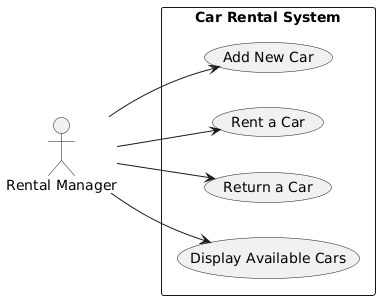

The diagram above was rendered by PlantUML. Its source (embedded in the PNG):
@startuml
left to right direction
skinparam packageStyle rectangle

actor "Rental Manager" as Admin

package "Car Rental System" {
    usecase "Add New Car" as UC1
    usecase "Rent a Car" as UC2
    usecase "Return a Car" as UC3
    usecase "Display Available Cars" as UC4
}

' Relations
Admin --> UC1
Admin --> UC2
Admin --> UC3
Admin --> UC4
@enduml